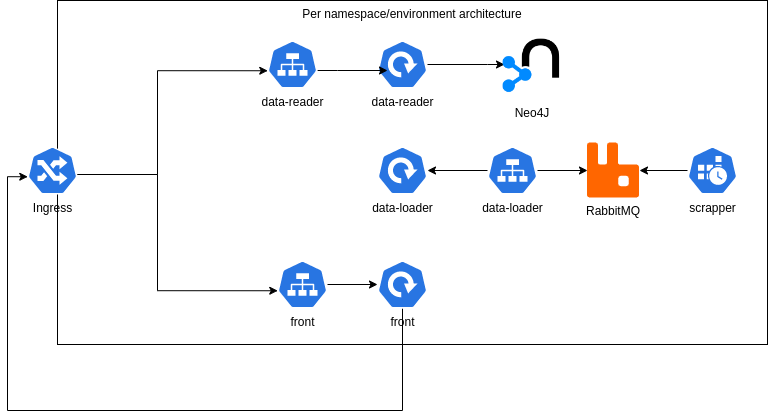

The diagram above was exported from draw.io. Its source (the exported page's mxGraphModel, read from the mxfile embedded in the PNG):
<mxGraphModel dx="2211" dy="741" grid="1" gridSize="10" guides="1" tooltips="1" connect="1" arrows="1" fold="1" page="1" pageScale="1" pageWidth="850" pageHeight="1100" math="0" shadow="0">
  <root>
    <mxCell id="0" />
    <mxCell id="1" parent="0" />
    <mxCell id="Sx4uRx7_U5BwKXbEqoOd-1" value="Per namespace/environment architecture" style="rounded=0;whiteSpace=wrap;html=1;verticalAlign=top;" vertex="1" parent="1">
      <mxGeometry x="-80" y="110" width="710" height="344" as="geometry" />
    </mxCell>
    <mxCell id="Sx4uRx7_U5BwKXbEqoOd-18" style="edgeStyle=orthogonalEdgeStyle;rounded=0;orthogonalLoop=1;jettySize=auto;html=1;" edge="1" parent="1" source="Sx4uRx7_U5BwKXbEqoOd-2">
      <mxGeometry relative="1" as="geometry">
        <mxPoint x="367" y="174" as="targetPoint" />
        <Array as="points">
          <mxPoint x="350" y="174" />
          <mxPoint x="350" y="174" />
        </Array>
      </mxGeometry>
    </mxCell>
    <mxCell id="Sx4uRx7_U5BwKXbEqoOd-2" value="data-reader" style="sketch=0;html=1;dashed=0;whitespace=wrap;fillColor=#2875E2;strokeColor=#ffffff;points=[[0.005,0.63,0],[0.1,0.2,0],[0.9,0.2,0],[0.5,0,0],[0.995,0.63,0],[0.72,0.99,0],[0.5,1,0],[0.28,0.99,0]];verticalLabelPosition=bottom;align=center;verticalAlign=top;shape=mxgraph.kubernetes.icon;prIcon=deploy" vertex="1" parent="1">
      <mxGeometry x="240" y="150" width="50" height="48" as="geometry" />
    </mxCell>
    <mxCell id="Sx4uRx7_U5BwKXbEqoOd-3" value="data-loader" style="sketch=0;html=1;dashed=0;whitespace=wrap;fillColor=#2875E2;strokeColor=#ffffff;points=[[0.005,0.63,0],[0.1,0.2,0],[0.9,0.2,0],[0.5,0,0],[0.995,0.63,0],[0.72,0.99,0],[0.5,1,0],[0.28,0.99,0]];verticalLabelPosition=bottom;align=center;verticalAlign=top;shape=mxgraph.kubernetes.icon;prIcon=deploy" vertex="1" parent="1">
      <mxGeometry x="240" y="256" width="50" height="48" as="geometry" />
    </mxCell>
    <mxCell id="Sx4uRx7_U5BwKXbEqoOd-27" style="edgeStyle=orthogonalEdgeStyle;rounded=0;orthogonalLoop=1;jettySize=auto;html=1;entryX=0.005;entryY=0.63;entryDx=0;entryDy=0;entryPerimeter=0;" edge="1" parent="1" source="Sx4uRx7_U5BwKXbEqoOd-4" target="Sx4uRx7_U5BwKXbEqoOd-11">
      <mxGeometry relative="1" as="geometry">
        <Array as="points">
          <mxPoint x="265" y="520" />
          <mxPoint x="-130" y="520" />
          <mxPoint x="-130" y="286" />
        </Array>
      </mxGeometry>
    </mxCell>
    <mxCell id="Sx4uRx7_U5BwKXbEqoOd-4" value="front" style="sketch=0;html=1;dashed=0;whitespace=wrap;fillColor=#2875E2;strokeColor=#ffffff;points=[[0.005,0.63,0],[0.1,0.2,0],[0.9,0.2,0],[0.5,0,0],[0.995,0.63,0],[0.72,0.99,0],[0.5,1,0],[0.28,0.99,0]];verticalLabelPosition=bottom;align=center;verticalAlign=top;shape=mxgraph.kubernetes.icon;prIcon=deploy" vertex="1" parent="1">
      <mxGeometry x="240" y="370" width="50" height="48" as="geometry" />
    </mxCell>
    <mxCell id="Sx4uRx7_U5BwKXbEqoOd-19" style="edgeStyle=orthogonalEdgeStyle;rounded=0;orthogonalLoop=1;jettySize=auto;html=1;" edge="1" parent="1" source="Sx4uRx7_U5BwKXbEqoOd-5">
      <mxGeometry relative="1" as="geometry">
        <mxPoint x="250" y="180" as="targetPoint" />
        <Array as="points">
          <mxPoint x="200" y="180" />
          <mxPoint x="200" y="180" />
        </Array>
      </mxGeometry>
    </mxCell>
    <mxCell id="Sx4uRx7_U5BwKXbEqoOd-5" value="data-reader" style="sketch=0;html=1;dashed=0;whitespace=wrap;fillColor=#2875E2;strokeColor=#ffffff;points=[[0.005,0.63,0],[0.1,0.2,0],[0.9,0.2,0],[0.5,0,0],[0.995,0.63,0],[0.72,0.99,0],[0.5,1,0],[0.28,0.99,0]];verticalLabelPosition=bottom;align=center;verticalAlign=top;shape=mxgraph.kubernetes.icon;prIcon=svc" vertex="1" parent="1">
      <mxGeometry x="130" y="150" width="50" height="48" as="geometry" />
    </mxCell>
    <mxCell id="Sx4uRx7_U5BwKXbEqoOd-10" value="" style="edgeStyle=orthogonalEdgeStyle;rounded=0;orthogonalLoop=1;jettySize=auto;html=1;" edge="1" parent="1" source="Sx4uRx7_U5BwKXbEqoOd-6" target="Sx4uRx7_U5BwKXbEqoOd-3">
      <mxGeometry relative="1" as="geometry" />
    </mxCell>
    <mxCell id="Sx4uRx7_U5BwKXbEqoOd-24" value="" style="edgeStyle=orthogonalEdgeStyle;rounded=0;orthogonalLoop=1;jettySize=auto;html=1;" edge="1" parent="1" source="Sx4uRx7_U5BwKXbEqoOd-6" target="Sx4uRx7_U5BwKXbEqoOd-22">
      <mxGeometry relative="1" as="geometry" />
    </mxCell>
    <mxCell id="Sx4uRx7_U5BwKXbEqoOd-6" value="data-loader" style="sketch=0;html=1;dashed=0;whitespace=wrap;fillColor=#2875E2;strokeColor=#ffffff;points=[[0.005,0.63,0],[0.1,0.2,0],[0.9,0.2,0],[0.5,0,0],[0.995,0.63,0],[0.72,0.99,0],[0.5,1,0],[0.28,0.99,0]];verticalLabelPosition=bottom;align=center;verticalAlign=top;shape=mxgraph.kubernetes.icon;prIcon=svc" vertex="1" parent="1">
      <mxGeometry x="350" y="256" width="50" height="48" as="geometry" />
    </mxCell>
    <mxCell id="Sx4uRx7_U5BwKXbEqoOd-20" style="edgeStyle=orthogonalEdgeStyle;rounded=0;orthogonalLoop=1;jettySize=auto;html=1;" edge="1" parent="1" source="Sx4uRx7_U5BwKXbEqoOd-7" target="Sx4uRx7_U5BwKXbEqoOd-4">
      <mxGeometry relative="1" as="geometry" />
    </mxCell>
    <mxCell id="Sx4uRx7_U5BwKXbEqoOd-7" value="front&lt;br&gt;" style="sketch=0;html=1;dashed=0;whitespace=wrap;fillColor=#2875E2;strokeColor=#ffffff;points=[[0.005,0.63,0],[0.1,0.2,0],[0.9,0.2,0],[0.5,0,0],[0.995,0.63,0],[0.72,0.99,0],[0.5,1,0],[0.28,0.99,0]];verticalLabelPosition=bottom;align=center;verticalAlign=top;shape=mxgraph.kubernetes.icon;prIcon=svc" vertex="1" parent="1">
      <mxGeometry x="140" y="370" width="50" height="48" as="geometry" />
    </mxCell>
    <mxCell id="Sx4uRx7_U5BwKXbEqoOd-25" value="" style="edgeStyle=orthogonalEdgeStyle;rounded=0;orthogonalLoop=1;jettySize=auto;html=1;" edge="1" parent="1" source="Sx4uRx7_U5BwKXbEqoOd-8" target="Sx4uRx7_U5BwKXbEqoOd-22">
      <mxGeometry relative="1" as="geometry" />
    </mxCell>
    <mxCell id="Sx4uRx7_U5BwKXbEqoOd-8" value="scrapper" style="sketch=0;html=1;dashed=0;whitespace=wrap;fillColor=#2875E2;strokeColor=#ffffff;points=[[0.005,0.63,0],[0.1,0.2,0],[0.9,0.2,0],[0.5,0,0],[0.995,0.63,0],[0.72,0.99,0],[0.5,1,0],[0.28,0.99,0]];verticalLabelPosition=bottom;align=center;verticalAlign=top;shape=mxgraph.kubernetes.icon;prIcon=cronjob" vertex="1" parent="1">
      <mxGeometry x="550" y="256" width="50" height="48" as="geometry" />
    </mxCell>
    <mxCell id="Sx4uRx7_U5BwKXbEqoOd-12" style="edgeStyle=orthogonalEdgeStyle;rounded=0;orthogonalLoop=1;jettySize=auto;html=1;entryX=0.005;entryY=0.63;entryDx=0;entryDy=0;entryPerimeter=0;" edge="1" parent="1" source="Sx4uRx7_U5BwKXbEqoOd-11" target="Sx4uRx7_U5BwKXbEqoOd-5">
      <mxGeometry relative="1" as="geometry">
        <Array as="points">
          <mxPoint x="20" y="284" />
          <mxPoint x="20" y="180" />
        </Array>
      </mxGeometry>
    </mxCell>
    <mxCell id="Sx4uRx7_U5BwKXbEqoOd-13" style="edgeStyle=orthogonalEdgeStyle;rounded=0;orthogonalLoop=1;jettySize=auto;html=1;entryX=0.005;entryY=0.63;entryDx=0;entryDy=0;entryPerimeter=0;" edge="1" parent="1" source="Sx4uRx7_U5BwKXbEqoOd-11" target="Sx4uRx7_U5BwKXbEqoOd-7">
      <mxGeometry relative="1" as="geometry">
        <Array as="points">
          <mxPoint x="20" y="284" />
          <mxPoint x="20" y="400" />
        </Array>
      </mxGeometry>
    </mxCell>
    <mxCell id="Sx4uRx7_U5BwKXbEqoOd-11" value="Ingress" style="sketch=0;html=1;dashed=0;whitespace=wrap;fillColor=#2875E2;strokeColor=#ffffff;points=[[0.005,0.63,0],[0.1,0.2,0],[0.9,0.2,0],[0.5,0,0],[0.995,0.63,0],[0.72,0.99,0],[0.5,1,0],[0.28,0.99,0]];verticalLabelPosition=bottom;align=center;verticalAlign=top;shape=mxgraph.kubernetes.icon;prIcon=ing" vertex="1" parent="1">
      <mxGeometry x="-110" y="256" width="50" height="48" as="geometry" />
    </mxCell>
    <mxCell id="Sx4uRx7_U5BwKXbEqoOd-22" value="RabbitMQ" style="shape=image;verticalLabelPosition=bottom;verticalAlign=top;imageAspect=0;aspect=fixed;image=data:image/svg+xml,(base64 omitted: 1032 chars)" vertex="1" parent="1">
      <mxGeometry x="450" y="252.51999999999998" width="52" height="54.96" as="geometry" />
    </mxCell>
    <mxCell id="Sx4uRx7_U5BwKXbEqoOd-26" value="Neo4J" style="shape=image;verticalLabelPosition=bottom;verticalAlign=top;imageAspect=0;aspect=fixed;image=data:image/png,(base64 omitted: 7464 chars)" vertex="1" parent="1">
      <mxGeometry x="360" y="139" width="70" height="70" as="geometry" />
    </mxCell>
  </root>
</mxGraphModel>